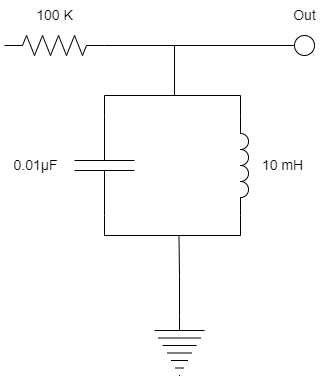

The diagram above was exported from draw.io. Its source (the exported page's mxGraphModel, read from the mxfile embedded in the PNG):
<mxGraphModel dx="1036" dy="606" grid="1" gridSize="10" guides="1" tooltips="1" connect="1" arrows="1" fold="1" page="1" pageScale="1" pageWidth="1100" pageHeight="850" background="none" math="0" shadow="0">
  <root>
    <mxCell id="0" />
    <mxCell id="1" parent="0" />
    <mxCell id="RWrVSGhGqcRhKAOrKZ7a-5" style="edgeStyle=orthogonalEdgeStyle;rounded=0;orthogonalLoop=1;jettySize=auto;html=1;endArrow=none;endFill=0;" edge="1" parent="1" source="RWrVSGhGqcRhKAOrKZ7a-1">
      <mxGeometry relative="1" as="geometry">
        <mxPoint x="204" y="115" as="targetPoint" />
      </mxGeometry>
    </mxCell>
    <mxCell id="RWrVSGhGqcRhKAOrKZ7a-1" value="" style="pointerEvents=1;verticalLabelPosition=bottom;shadow=0;dashed=0;align=center;html=1;verticalAlign=top;shape=mxgraph.electrical.resistors.resistor_2;" vertex="1" parent="1">
      <mxGeometry x="34" y="55" width="100" height="20" as="geometry" />
    </mxCell>
    <mxCell id="RWrVSGhGqcRhKAOrKZ7a-4" style="edgeStyle=orthogonalEdgeStyle;rounded=0;orthogonalLoop=1;jettySize=auto;html=1;exitX=0;exitY=0.5;exitDx=0;exitDy=0;exitPerimeter=0;entryX=0;entryY=1;entryDx=0;entryDy=0;entryPerimeter=0;endArrow=none;endFill=0;" edge="1" parent="1" source="RWrVSGhGqcRhKAOrKZ7a-2" target="RWrVSGhGqcRhKAOrKZ7a-3">
      <mxGeometry relative="1" as="geometry" />
    </mxCell>
    <mxCell id="RWrVSGhGqcRhKAOrKZ7a-6" style="edgeStyle=orthogonalEdgeStyle;rounded=0;orthogonalLoop=1;jettySize=auto;html=1;entryX=1;entryY=1;entryDx=0;entryDy=0;entryPerimeter=0;endArrow=none;endFill=0;exitX=1;exitY=0.5;exitDx=0;exitDy=0;exitPerimeter=0;" edge="1" parent="1" source="RWrVSGhGqcRhKAOrKZ7a-2" target="RWrVSGhGqcRhKAOrKZ7a-3">
      <mxGeometry relative="1" as="geometry" />
    </mxCell>
    <mxCell id="RWrVSGhGqcRhKAOrKZ7a-2" value="" style="pointerEvents=1;verticalLabelPosition=bottom;shadow=0;dashed=0;align=center;html=1;verticalAlign=top;shape=mxgraph.electrical.capacitors.capacitor_1;rotation=90;" vertex="1" parent="1">
      <mxGeometry x="84" y="155" width="100" height="60" as="geometry" />
    </mxCell>
    <mxCell id="RWrVSGhGqcRhKAOrKZ7a-3" value="" style="pointerEvents=1;verticalLabelPosition=bottom;shadow=0;dashed=0;align=center;html=1;verticalAlign=top;shape=mxgraph.electrical.inductors.inductor_3;rotation=90;" vertex="1" parent="1">
      <mxGeometry x="224" y="181" width="100" height="8" as="geometry" />
    </mxCell>
    <mxCell id="RWrVSGhGqcRhKAOrKZ7a-8" style="edgeStyle=orthogonalEdgeStyle;rounded=0;orthogonalLoop=1;jettySize=auto;html=1;endArrow=none;endFill=0;" edge="1" parent="1" source="RWrVSGhGqcRhKAOrKZ7a-7">
      <mxGeometry relative="1" as="geometry">
        <mxPoint x="208.5" y="255" as="targetPoint" />
      </mxGeometry>
    </mxCell>
    <mxCell id="RWrVSGhGqcRhKAOrKZ7a-7" value="" style="pointerEvents=1;verticalLabelPosition=bottom;shadow=0;dashed=0;align=center;html=1;verticalAlign=top;shape=mxgraph.electrical.signal_sources.protective_earth;" vertex="1" parent="1">
      <mxGeometry x="184" y="335" width="50" height="60" as="geometry" />
    </mxCell>
    <mxCell id="RWrVSGhGqcRhKAOrKZ7a-9" value="&lt;font style=&quot;font-size: 14px;&quot;&gt;10 mH&lt;/font&gt;" style="text;html=1;align=center;verticalAlign=middle;resizable=0;points=[];autosize=1;strokeColor=none;fillColor=none;" vertex="1" parent="1">
      <mxGeometry x="282" y="170" width="60" height="30" as="geometry" />
    </mxCell>
    <mxCell id="RWrVSGhGqcRhKAOrKZ7a-10" value="0.01µF" style="text;html=1;align=center;verticalAlign=middle;resizable=0;points=[];autosize=1;strokeColor=none;fillColor=none;fontSize=14;" vertex="1" parent="1">
      <mxGeometry x="30" y="170" width="70" height="30" as="geometry" />
    </mxCell>
    <mxCell id="RWrVSGhGqcRhKAOrKZ7a-11" value="100 K" style="text;html=1;align=center;verticalAlign=middle;resizable=0;points=[];autosize=1;strokeColor=none;fillColor=none;fontSize=14;" vertex="1" parent="1">
      <mxGeometry x="54" y="20" width="60" height="30" as="geometry" />
    </mxCell>
    <mxCell id="RWrVSGhGqcRhKAOrKZ7a-12" value="" style="endArrow=none;html=1;rounded=0;fontSize=14;" edge="1" parent="1">
      <mxGeometry width="50" height="50" relative="1" as="geometry">
        <mxPoint x="204" y="65" as="sourcePoint" />
        <mxPoint x="324" y="65" as="targetPoint" />
      </mxGeometry>
    </mxCell>
    <mxCell id="RWrVSGhGqcRhKAOrKZ7a-13" value="" style="ellipse;whiteSpace=wrap;html=1;aspect=fixed;fontSize=14;" vertex="1" parent="1">
      <mxGeometry x="324" y="55" width="20" height="20" as="geometry" />
    </mxCell>
    <mxCell id="RWrVSGhGqcRhKAOrKZ7a-14" value="Out" style="text;html=1;align=center;verticalAlign=middle;resizable=0;points=[];autosize=1;strokeColor=none;fillColor=none;fontSize=14;" vertex="1" parent="1">
      <mxGeometry x="309" y="20" width="50" height="30" as="geometry" />
    </mxCell>
  </root>
</mxGraphModel>